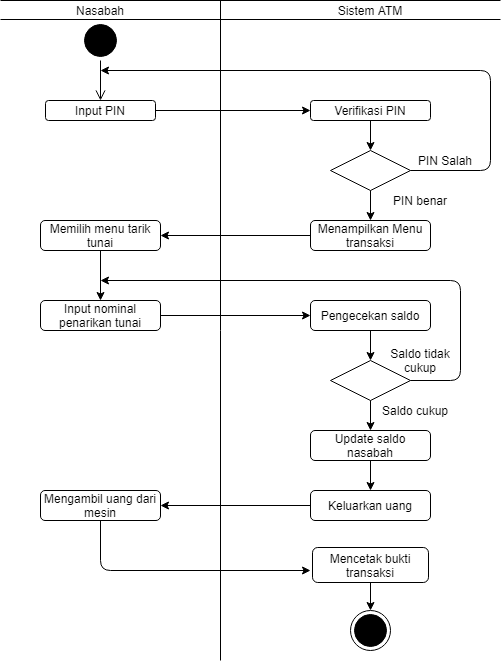

The diagram above was exported from draw.io. Its source (the exported page's mxGraphModel, read from the mxfile embedded in the PNG):
<mxGraphModel dx="898" dy="437" grid="1" gridSize="10" guides="1" tooltips="1" connect="1" arrows="1" fold="1" page="1" pageScale="1" pageWidth="827" pageHeight="1169" math="0" shadow="0">
  <root>
    <mxCell id="0" />
    <mxCell id="1" parent="0" />
    <mxCell id="HJUXf5Z8Mk6kh54qJAut-1" value="" style="ellipse;html=1;shape=startState;fillColor=#000000;strokeColor=#000000;" vertex="1" parent="1">
      <mxGeometry x="100" y="40" width="40" height="40" as="geometry" />
    </mxCell>
    <mxCell id="HJUXf5Z8Mk6kh54qJAut-2" value="" style="edgeStyle=orthogonalEdgeStyle;html=1;verticalAlign=bottom;endArrow=open;endSize=8;strokeColor=#000000;" edge="1" source="HJUXf5Z8Mk6kh54qJAut-1" parent="1">
      <mxGeometry relative="1" as="geometry">
        <mxPoint x="120" y="120" as="targetPoint" />
      </mxGeometry>
    </mxCell>
    <mxCell id="HJUXf5Z8Mk6kh54qJAut-3" value="Nasabah" style="text;html=1;strokeColor=none;fillColor=none;align=center;verticalAlign=middle;whiteSpace=wrap;rounded=0;" vertex="1" parent="1">
      <mxGeometry x="100" y="20" width="40" height="20" as="geometry" />
    </mxCell>
    <mxCell id="HJUXf5Z8Mk6kh54qJAut-4" value="" style="endArrow=none;html=1;strokeColor=#000000;" edge="1" parent="1">
      <mxGeometry width="50" height="50" relative="1" as="geometry">
        <mxPoint x="20" y="20" as="sourcePoint" />
        <mxPoint x="520" y="20" as="targetPoint" />
      </mxGeometry>
    </mxCell>
    <mxCell id="HJUXf5Z8Mk6kh54qJAut-6" value="" style="endArrow=none;html=1;strokeColor=#000000;" edge="1" parent="1">
      <mxGeometry width="50" height="50" relative="1" as="geometry">
        <mxPoint x="20" y="39" as="sourcePoint" />
        <mxPoint x="520" y="39" as="targetPoint" />
      </mxGeometry>
    </mxCell>
    <mxCell id="HJUXf5Z8Mk6kh54qJAut-7" value="" style="endArrow=none;html=1;strokeColor=#000000;" edge="1" parent="1">
      <mxGeometry width="50" height="50" relative="1" as="geometry">
        <mxPoint x="240" y="680" as="sourcePoint" />
        <mxPoint x="240" y="20" as="targetPoint" />
      </mxGeometry>
    </mxCell>
    <mxCell id="HJUXf5Z8Mk6kh54qJAut-9" value="Sistem ATM" style="text;html=1;strokeColor=none;fillColor=none;align=center;verticalAlign=middle;whiteSpace=wrap;rounded=0;" vertex="1" parent="1">
      <mxGeometry x="345" y="25" width="90" height="10" as="geometry" />
    </mxCell>
    <mxCell id="HJUXf5Z8Mk6kh54qJAut-14" value="Input PIN" style="rounded=1;whiteSpace=wrap;html=1;strokeColor=#000000;" vertex="1" parent="1">
      <mxGeometry x="65" y="120" width="110" height="20" as="geometry" />
    </mxCell>
    <mxCell id="HJUXf5Z8Mk6kh54qJAut-15" value="Verifikasi PIN" style="rounded=1;whiteSpace=wrap;html=1;strokeColor=#000000;" vertex="1" parent="1">
      <mxGeometry x="330" y="120" width="120" height="20" as="geometry" />
    </mxCell>
    <mxCell id="HJUXf5Z8Mk6kh54qJAut-16" value="" style="endArrow=classic;html=1;strokeColor=#000000;entryX=0;entryY=0.5;entryDx=0;entryDy=0;exitX=1;exitY=0.5;exitDx=0;exitDy=0;" edge="1" parent="1" source="HJUXf5Z8Mk6kh54qJAut-14" target="HJUXf5Z8Mk6kh54qJAut-15">
      <mxGeometry width="50" height="50" relative="1" as="geometry">
        <mxPoint x="180" y="130" as="sourcePoint" />
        <mxPoint x="440" y="160" as="targetPoint" />
      </mxGeometry>
    </mxCell>
    <mxCell id="HJUXf5Z8Mk6kh54qJAut-17" value="" style="rhombus;whiteSpace=wrap;html=1;strokeColor=#000000;" vertex="1" parent="1">
      <mxGeometry x="350" y="170" width="80" height="40" as="geometry" />
    </mxCell>
    <mxCell id="HJUXf5Z8Mk6kh54qJAut-18" value="" style="endArrow=classic;html=1;strokeColor=#000000;exitX=0.5;exitY=1;exitDx=0;exitDy=0;" edge="1" parent="1" source="HJUXf5Z8Mk6kh54qJAut-15" target="HJUXf5Z8Mk6kh54qJAut-17">
      <mxGeometry width="50" height="50" relative="1" as="geometry">
        <mxPoint x="390" y="300" as="sourcePoint" />
        <mxPoint x="440" y="250" as="targetPoint" />
      </mxGeometry>
    </mxCell>
    <mxCell id="HJUXf5Z8Mk6kh54qJAut-19" value="Menampilkan Menu transaksi" style="rounded=1;whiteSpace=wrap;html=1;strokeColor=#000000;" vertex="1" parent="1">
      <mxGeometry x="330" y="240" width="120" height="30" as="geometry" />
    </mxCell>
    <mxCell id="HJUXf5Z8Mk6kh54qJAut-20" value="" style="endArrow=classic;html=1;strokeColor=#000000;entryX=0.5;entryY=0;entryDx=0;entryDy=0;" edge="1" parent="1" target="HJUXf5Z8Mk6kh54qJAut-19">
      <mxGeometry width="50" height="50" relative="1" as="geometry">
        <mxPoint x="390" y="210" as="sourcePoint" />
        <mxPoint x="440" y="160" as="targetPoint" />
      </mxGeometry>
    </mxCell>
    <mxCell id="HJUXf5Z8Mk6kh54qJAut-21" value="Memilih menu tarik tunai" style="rounded=1;whiteSpace=wrap;html=1;strokeColor=#000000;" vertex="1" parent="1">
      <mxGeometry x="60" y="240" width="120" height="30" as="geometry" />
    </mxCell>
    <mxCell id="HJUXf5Z8Mk6kh54qJAut-22" value="" style="endArrow=classic;html=1;strokeColor=#000000;exitX=0;exitY=0.5;exitDx=0;exitDy=0;entryX=1;entryY=0.5;entryDx=0;entryDy=0;" edge="1" parent="1" source="HJUXf5Z8Mk6kh54qJAut-19" target="HJUXf5Z8Mk6kh54qJAut-21">
      <mxGeometry width="50" height="50" relative="1" as="geometry">
        <mxPoint x="390" y="300" as="sourcePoint" />
        <mxPoint x="440" y="250" as="targetPoint" />
      </mxGeometry>
    </mxCell>
    <mxCell id="HJUXf5Z8Mk6kh54qJAut-23" value="Input nominal penarikan tunai" style="rounded=1;whiteSpace=wrap;html=1;strokeColor=#000000;" vertex="1" parent="1">
      <mxGeometry x="60" y="320" width="120" height="30" as="geometry" />
    </mxCell>
    <mxCell id="HJUXf5Z8Mk6kh54qJAut-24" value="" style="endArrow=classic;html=1;strokeColor=#000000;exitX=0.5;exitY=1;exitDx=0;exitDy=0;entryX=0.5;entryY=0;entryDx=0;entryDy=0;" edge="1" parent="1" source="HJUXf5Z8Mk6kh54qJAut-21" target="HJUXf5Z8Mk6kh54qJAut-23">
      <mxGeometry width="50" height="50" relative="1" as="geometry">
        <mxPoint x="390" y="300" as="sourcePoint" />
        <mxPoint x="440" y="250" as="targetPoint" />
      </mxGeometry>
    </mxCell>
    <mxCell id="HJUXf5Z8Mk6kh54qJAut-25" value="Pengecekan saldo" style="rounded=1;whiteSpace=wrap;html=1;strokeColor=#000000;" vertex="1" parent="1">
      <mxGeometry x="330" y="320" width="120" height="30" as="geometry" />
    </mxCell>
    <mxCell id="HJUXf5Z8Mk6kh54qJAut-26" value="" style="endArrow=classic;html=1;strokeColor=#000000;exitX=1;exitY=0.5;exitDx=0;exitDy=0;" edge="1" parent="1" source="HJUXf5Z8Mk6kh54qJAut-17">
      <mxGeometry width="50" height="50" relative="1" as="geometry">
        <mxPoint x="390" y="300" as="sourcePoint" />
        <mxPoint x="120" y="90" as="targetPoint" />
        <Array as="points">
          <mxPoint x="510" y="190" />
          <mxPoint x="510" y="90" />
        </Array>
      </mxGeometry>
    </mxCell>
    <mxCell id="HJUXf5Z8Mk6kh54qJAut-27" value="PIN benar" style="text;html=1;strokeColor=none;fillColor=none;align=center;verticalAlign=middle;whiteSpace=wrap;rounded=0;" vertex="1" parent="1">
      <mxGeometry x="400" y="210" width="80" height="20" as="geometry" />
    </mxCell>
    <mxCell id="HJUXf5Z8Mk6kh54qJAut-28" value="PIN Salah" style="text;html=1;strokeColor=none;fillColor=none;align=center;verticalAlign=middle;whiteSpace=wrap;rounded=0;" vertex="1" parent="1">
      <mxGeometry x="435" y="170" width="60" height="20" as="geometry" />
    </mxCell>
    <mxCell id="HJUXf5Z8Mk6kh54qJAut-29" value="" style="endArrow=classic;html=1;strokeColor=#000000;exitX=1;exitY=0.5;exitDx=0;exitDy=0;" edge="1" parent="1" source="HJUXf5Z8Mk6kh54qJAut-23">
      <mxGeometry width="50" height="50" relative="1" as="geometry">
        <mxPoint x="390" y="390" as="sourcePoint" />
        <mxPoint x="330" y="335" as="targetPoint" />
      </mxGeometry>
    </mxCell>
    <mxCell id="HJUXf5Z8Mk6kh54qJAut-31" value="" style="rhombus;whiteSpace=wrap;html=1;strokeColor=#000000;" vertex="1" parent="1">
      <mxGeometry x="350" y="380" width="80" height="40" as="geometry" />
    </mxCell>
    <mxCell id="HJUXf5Z8Mk6kh54qJAut-32" value="" style="endArrow=classic;html=1;strokeColor=#000000;exitX=0.5;exitY=1;exitDx=0;exitDy=0;entryX=0.5;entryY=0;entryDx=0;entryDy=0;" edge="1" parent="1" source="HJUXf5Z8Mk6kh54qJAut-25" target="HJUXf5Z8Mk6kh54qJAut-31">
      <mxGeometry width="50" height="50" relative="1" as="geometry">
        <mxPoint x="390" y="390" as="sourcePoint" />
        <mxPoint x="440" y="340" as="targetPoint" />
      </mxGeometry>
    </mxCell>
    <mxCell id="HJUXf5Z8Mk6kh54qJAut-33" value="Update saldo nasabah" style="rounded=1;whiteSpace=wrap;html=1;strokeColor=#000000;" vertex="1" parent="1">
      <mxGeometry x="330" y="450" width="120" height="30" as="geometry" />
    </mxCell>
    <mxCell id="HJUXf5Z8Mk6kh54qJAut-34" value="" style="endArrow=classic;html=1;strokeColor=#000000;exitX=0.5;exitY=1;exitDx=0;exitDy=0;entryX=0.5;entryY=0;entryDx=0;entryDy=0;" edge="1" parent="1" source="HJUXf5Z8Mk6kh54qJAut-31" target="HJUXf5Z8Mk6kh54qJAut-33">
      <mxGeometry width="50" height="50" relative="1" as="geometry">
        <mxPoint x="390" y="480" as="sourcePoint" />
        <mxPoint x="440" y="430" as="targetPoint" />
      </mxGeometry>
    </mxCell>
    <mxCell id="HJUXf5Z8Mk6kh54qJAut-35" value="Saldo cukup" style="text;html=1;strokeColor=none;fillColor=none;align=center;verticalAlign=middle;whiteSpace=wrap;rounded=0;" vertex="1" parent="1">
      <mxGeometry x="400" y="420" width="70" height="20" as="geometry" />
    </mxCell>
    <mxCell id="HJUXf5Z8Mk6kh54qJAut-36" value="" style="endArrow=classic;html=1;strokeColor=#000000;exitX=1;exitY=0.5;exitDx=0;exitDy=0;" edge="1" parent="1" source="HJUXf5Z8Mk6kh54qJAut-31">
      <mxGeometry width="50" height="50" relative="1" as="geometry">
        <mxPoint x="390" y="390" as="sourcePoint" />
        <mxPoint x="120" y="300" as="targetPoint" />
        <Array as="points">
          <mxPoint x="480" y="400" />
          <mxPoint x="480" y="300" />
        </Array>
      </mxGeometry>
    </mxCell>
    <mxCell id="HJUXf5Z8Mk6kh54qJAut-37" value="Saldo tidak cukup" style="text;html=1;strokeColor=none;fillColor=none;align=center;verticalAlign=middle;whiteSpace=wrap;rounded=0;" vertex="1" parent="1">
      <mxGeometry x="405" y="370" width="70" height="20" as="geometry" />
    </mxCell>
    <mxCell id="HJUXf5Z8Mk6kh54qJAut-38" value="Keluarkan uang" style="rounded=1;whiteSpace=wrap;html=1;strokeColor=#000000;" vertex="1" parent="1">
      <mxGeometry x="330" y="510" width="120" height="30" as="geometry" />
    </mxCell>
    <mxCell id="HJUXf5Z8Mk6kh54qJAut-41" value="" style="endArrow=classic;html=1;strokeColor=#000000;entryX=0.5;entryY=0;entryDx=0;entryDy=0;" edge="1" parent="1" target="HJUXf5Z8Mk6kh54qJAut-38">
      <mxGeometry width="50" height="50" relative="1" as="geometry">
        <mxPoint x="390" y="480" as="sourcePoint" />
        <mxPoint x="440" y="430" as="targetPoint" />
      </mxGeometry>
    </mxCell>
    <mxCell id="HJUXf5Z8Mk6kh54qJAut-42" value="Mengambil uang dari mesin" style="rounded=1;whiteSpace=wrap;html=1;strokeColor=#000000;" vertex="1" parent="1">
      <mxGeometry x="60" y="510" width="120" height="30" as="geometry" />
    </mxCell>
    <mxCell id="HJUXf5Z8Mk6kh54qJAut-43" value="" style="endArrow=classic;html=1;strokeColor=#000000;exitX=0;exitY=0.5;exitDx=0;exitDy=0;entryX=1;entryY=0.5;entryDx=0;entryDy=0;" edge="1" parent="1" source="HJUXf5Z8Mk6kh54qJAut-38" target="HJUXf5Z8Mk6kh54qJAut-42">
      <mxGeometry width="50" height="50" relative="1" as="geometry">
        <mxPoint x="390" y="480" as="sourcePoint" />
        <mxPoint x="440" y="430" as="targetPoint" />
      </mxGeometry>
    </mxCell>
    <mxCell id="HJUXf5Z8Mk6kh54qJAut-44" value="Mencetak bukti transaksi" style="rounded=1;whiteSpace=wrap;html=1;strokeColor=#000000;" vertex="1" parent="1">
      <mxGeometry x="332" y="567" width="116" height="35" as="geometry" />
    </mxCell>
    <mxCell id="HJUXf5Z8Mk6kh54qJAut-45" value="" style="endArrow=classic;html=1;strokeColor=#000000;exitX=0.5;exitY=1;exitDx=0;exitDy=0;" edge="1" parent="1" source="HJUXf5Z8Mk6kh54qJAut-42">
      <mxGeometry width="50" height="50" relative="1" as="geometry">
        <mxPoint x="390" y="570" as="sourcePoint" />
        <mxPoint x="330" y="590" as="targetPoint" />
        <Array as="points">
          <mxPoint x="120" y="590" />
        </Array>
      </mxGeometry>
    </mxCell>
    <mxCell id="HJUXf5Z8Mk6kh54qJAut-46" value="" style="ellipse;html=1;shape=endState;fillColor=#000000;strokeColor=#000000;" vertex="1" parent="1">
      <mxGeometry x="370" y="630" width="40" height="40" as="geometry" />
    </mxCell>
    <mxCell id="HJUXf5Z8Mk6kh54qJAut-47" value="" style="endArrow=classic;html=1;strokeColor=#000000;exitX=0.5;exitY=1;exitDx=0;exitDy=0;entryX=0.5;entryY=0;entryDx=0;entryDy=0;" edge="1" parent="1" source="HJUXf5Z8Mk6kh54qJAut-44" target="HJUXf5Z8Mk6kh54qJAut-46">
      <mxGeometry width="50" height="50" relative="1" as="geometry">
        <mxPoint x="390" y="750" as="sourcePoint" />
        <mxPoint x="440" y="700" as="targetPoint" />
      </mxGeometry>
    </mxCell>
  </root>
</mxGraphModel>